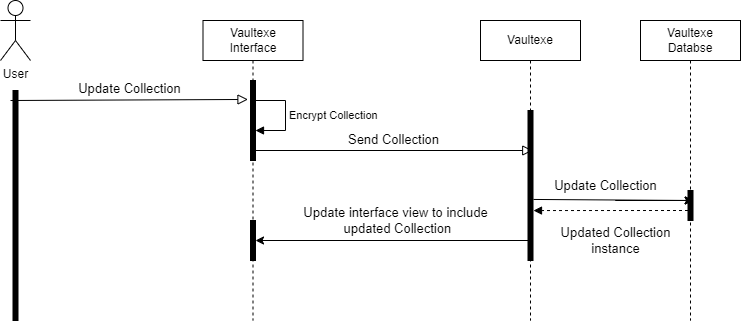

The diagram above was exported from draw.io. Its source (the exported page's mxGraphModel, read from the mxfile embedded in the PNG):
<mxGraphModel dx="1129" dy="543" grid="1" gridSize="10" guides="1" tooltips="1" connect="1" arrows="1" fold="1" page="1" pageScale="1" pageWidth="850" pageHeight="1100" math="0" shadow="0">
  <root>
    <mxCell id="0" />
    <mxCell id="1" parent="0" />
    <mxCell id="2" value="User&lt;br&gt;" style="shape=umlActor;verticalLabelPosition=bottom;verticalAlign=top;html=1;" vertex="1" parent="1">
      <mxGeometry x="70" y="60" width="30" height="60" as="geometry" />
    </mxCell>
    <mxCell id="3" style="edgeStyle=orthogonalEdgeStyle;rounded=0;orthogonalLoop=1;jettySize=auto;html=1;exitX=0.25;exitY=0;exitDx=0;exitDy=0;" edge="1" parent="1">
      <mxGeometry relative="1" as="geometry">
        <mxPoint x="298" y="70" as="targetPoint" />
        <mxPoint x="297.5" y="70" as="sourcePoint" />
      </mxGeometry>
    </mxCell>
    <mxCell id="4" value="" style="html=1;points=[];perimeter=orthogonalPerimeter;fillColor=strokeColor;" vertex="1" parent="1">
      <mxGeometry x="320" y="140" width="5" height="80" as="geometry" />
    </mxCell>
    <mxCell id="5" value="&lt;span style=&quot;font-size: 13px;&quot;&gt;Update Collection&lt;/span&gt;" style="endArrow=block;html=1;rounded=0;align=center;verticalAlign=bottom;endFill=0;labelBackgroundColor=none;endSize=8;entryX=0.144;entryY=0.75;entryDx=0;entryDy=0;entryPerimeter=0;" edge="1" parent="1">
      <mxGeometry x="0.0021" relative="1" as="geometry">
        <mxPoint x="80" y="160" as="sourcePoint" />
        <mxPoint x="317.5" y="158.96000000000004" as="targetPoint" />
        <mxPoint as="offset" />
      </mxGeometry>
    </mxCell>
    <mxCell id="6" value="" style="resizable=0;html=1;align=center;verticalAlign=top;labelBackgroundColor=none;" connectable="0" vertex="1" parent="5">
      <mxGeometry relative="1" as="geometry" />
    </mxCell>
    <mxCell id="7" value="" style="html=1;points=[];perimeter=orthogonalPerimeter;fillColor=strokeColor;" vertex="1" parent="1">
      <mxGeometry x="82.5" y="150" width="5" height="230" as="geometry" />
    </mxCell>
    <mxCell id="8" value="&lt;font style=&quot;font-size: 13px;&quot;&gt;Send Collection&lt;/font&gt;" style="endArrow=block;html=1;rounded=0;align=center;verticalAlign=bottom;endFill=0;labelBackgroundColor=none;endSize=8;" edge="1" parent="1">
      <mxGeometry relative="1" as="geometry">
        <mxPoint x="322.75" y="210" as="sourcePoint" />
        <mxPoint x="602.25" y="210" as="targetPoint" />
      </mxGeometry>
    </mxCell>
    <mxCell id="9" value="Vaultexe" style="shape=umlLifeline;perimeter=lifelinePerimeter;whiteSpace=wrap;html=1;container=1;dropTarget=0;collapsible=0;recursiveResize=0;outlineConnect=0;portConstraint=eastwest;newEdgeStyle={&quot;edgeStyle&quot;:&quot;elbowEdgeStyle&quot;,&quot;elbow&quot;:&quot;vertical&quot;,&quot;curved&quot;:0,&quot;rounded&quot;:0};" vertex="1" parent="1">
      <mxGeometry x="550" y="80" width="100" height="300" as="geometry" />
    </mxCell>
    <mxCell id="10" value="Vaultexe&lt;br&gt;Interface" style="shape=umlLifeline;perimeter=lifelinePerimeter;whiteSpace=wrap;html=1;container=1;dropTarget=0;collapsible=0;recursiveResize=0;outlineConnect=0;portConstraint=eastwest;newEdgeStyle={&quot;edgeStyle&quot;:&quot;elbowEdgeStyle&quot;,&quot;elbow&quot;:&quot;vertical&quot;,&quot;curved&quot;:0,&quot;rounded&quot;:0};" vertex="1" parent="1">
      <mxGeometry x="272.5" y="80" width="100" height="300" as="geometry" />
    </mxCell>
    <mxCell id="11" value="Vaultexe&lt;br&gt;Databse" style="shape=umlLifeline;perimeter=lifelinePerimeter;whiteSpace=wrap;html=1;container=1;dropTarget=0;collapsible=0;recursiveResize=0;outlineConnect=0;portConstraint=eastwest;newEdgeStyle={&quot;edgeStyle&quot;:&quot;elbowEdgeStyle&quot;,&quot;elbow&quot;:&quot;vertical&quot;,&quot;curved&quot;:0,&quot;rounded&quot;:0};" vertex="1" parent="1">
      <mxGeometry x="710" y="80" width="100" height="300" as="geometry" />
    </mxCell>
    <mxCell id="12" value="" style="html=1;points=[];perimeter=orthogonalPerimeter;fillColor=strokeColor;" vertex="1" parent="1">
      <mxGeometry x="597.5" y="170" width="5" height="150" as="geometry" />
    </mxCell>
    <mxCell id="13" value="" style="edgeStyle=none;orthogonalLoop=1;jettySize=auto;html=1;rounded=0;" edge="1" parent="1" source="22" target="11">
      <mxGeometry width="100" relative="1" as="geometry">
        <mxPoint x="602.5" y="190" as="sourcePoint" />
        <mxPoint x="702.5" y="190" as="targetPoint" />
        <Array as="points" />
      </mxGeometry>
    </mxCell>
    <mxCell id="14" value="" style="edgeStyle=none;orthogonalLoop=1;jettySize=auto;html=1;rounded=0;" edge="1" parent="1" source="22">
      <mxGeometry width="100" relative="1" as="geometry">
        <mxPoint x="607.5" y="260" as="sourcePoint" />
        <mxPoint x="762.5" y="260" as="targetPoint" />
        <Array as="points">
          <mxPoint x="685" y="260" />
        </Array>
      </mxGeometry>
    </mxCell>
    <mxCell id="15" value="&lt;font style=&quot;font-size: 13px;&quot;&gt;Update Collection&lt;/font&gt;" style="text;html=1;align=center;verticalAlign=middle;resizable=0;points=[];autosize=1;strokeColor=none;fillColor=none;" vertex="1" parent="1">
      <mxGeometry x="610" y="230" width="130" height="30" as="geometry" />
    </mxCell>
    <mxCell id="16" value="" style="html=1;verticalAlign=bottom;labelBackgroundColor=none;endArrow=block;endFill=1;dashed=1;rounded=0;entryX=1.1;entryY=0.667;entryDx=0;entryDy=0;entryPerimeter=0;" edge="1" parent="1" target="12">
      <mxGeometry width="160" relative="1" as="geometry">
        <mxPoint x="757.5" y="270" as="sourcePoint" />
        <mxPoint x="610" y="270" as="targetPoint" />
      </mxGeometry>
    </mxCell>
    <mxCell id="17" value="&lt;font style=&quot;font-size: 13px;&quot;&gt;Updated Collection&lt;br&gt;instance&lt;/font&gt;" style="text;html=1;align=center;verticalAlign=middle;resizable=0;points=[];autosize=1;strokeColor=none;fillColor=none;" vertex="1" parent="1">
      <mxGeometry x="620" y="280" width="130" height="40" as="geometry" />
    </mxCell>
    <mxCell id="18" value="&lt;font style=&quot;font-size: 13px;&quot;&gt;Update interface view to include&lt;br&gt;&amp;nbsp;updated Collection&lt;/font&gt;" style="text;html=1;align=center;verticalAlign=middle;resizable=0;points=[];autosize=1;strokeColor=none;fillColor=none;" vertex="1" parent="1">
      <mxGeometry x="360" y="260" width="210" height="40" as="geometry" />
    </mxCell>
    <mxCell id="19" value="" style="edgeStyle=none;orthogonalLoop=1;jettySize=auto;html=1;rounded=0;exitX=0.1;exitY=0.42;exitDx=0;exitDy=0;exitPerimeter=0;" edge="1" parent="1" target="20">
      <mxGeometry width="100" relative="1" as="geometry">
        <mxPoint x="602.5" y="300" as="sourcePoint" />
        <mxPoint x="324" y="300" as="targetPoint" />
        <Array as="points" />
      </mxGeometry>
    </mxCell>
    <mxCell id="20" value="" style="html=1;points=[];perimeter=orthogonalPerimeter;fillColor=strokeColor;" vertex="1" parent="1">
      <mxGeometry x="320" y="280" width="5" height="40" as="geometry" />
    </mxCell>
    <mxCell id="21" value="" style="edgeStyle=none;orthogonalLoop=1;jettySize=auto;html=1;rounded=0;entryX=0.5;entryY=0.333;entryDx=0;entryDy=0;entryPerimeter=0;exitX=1.1;exitY=0.593;exitDx=0;exitDy=0;exitPerimeter=0;" edge="1" parent="1" source="12">
      <mxGeometry width="100" relative="1" as="geometry">
        <mxPoint x="610.5" y="260" as="sourcePoint" />
        <mxPoint x="763" y="259.99" as="targetPoint" />
        <Array as="points" />
      </mxGeometry>
    </mxCell>
    <mxCell id="22" value="" style="html=1;points=[];perimeter=orthogonalPerimeter;fillColor=strokeColor;" vertex="1" parent="1">
      <mxGeometry x="757.5" y="250" width="5" height="30" as="geometry" />
    </mxCell>
    <mxCell id="23" value="Encrypt Collection" style="html=1;align=left;spacingLeft=2;endArrow=block;rounded=0;edgeStyle=orthogonalEdgeStyle;curved=0;rounded=0;" edge="1" parent="1">
      <mxGeometry relative="1" as="geometry">
        <mxPoint x="325" y="160" as="sourcePoint" />
        <Array as="points">
          <mxPoint x="355" y="190" />
        </Array>
        <mxPoint x="325" y="190" as="targetPoint" />
        <mxPoint as="offset" />
      </mxGeometry>
    </mxCell>
  </root>
</mxGraphModel>